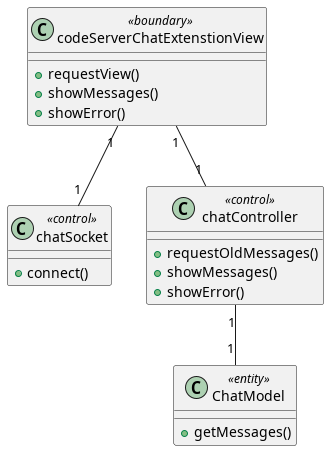

The diagram above was rendered by PlantUML. Its source (embedded in the PNG):
@startuml



class codeServerChatExtenstionView <<boundary>> {
    +requestView()
    +showMessages()
    +showError()
}

class chatSocket <<control>> {
    +connect()
}

class chatController <<control>> {
    +requestOldMessages()
    +showMessages()
    +showError()
}

class ChatModel <<entity>> {
    +getMessages()
}

codeServerChatExtenstionView "1" -- "1" chatSocket 
codeServerChatExtenstionView "1" -- "1" chatController 
chatController "1" -- "1" ChatModel 

@enduml